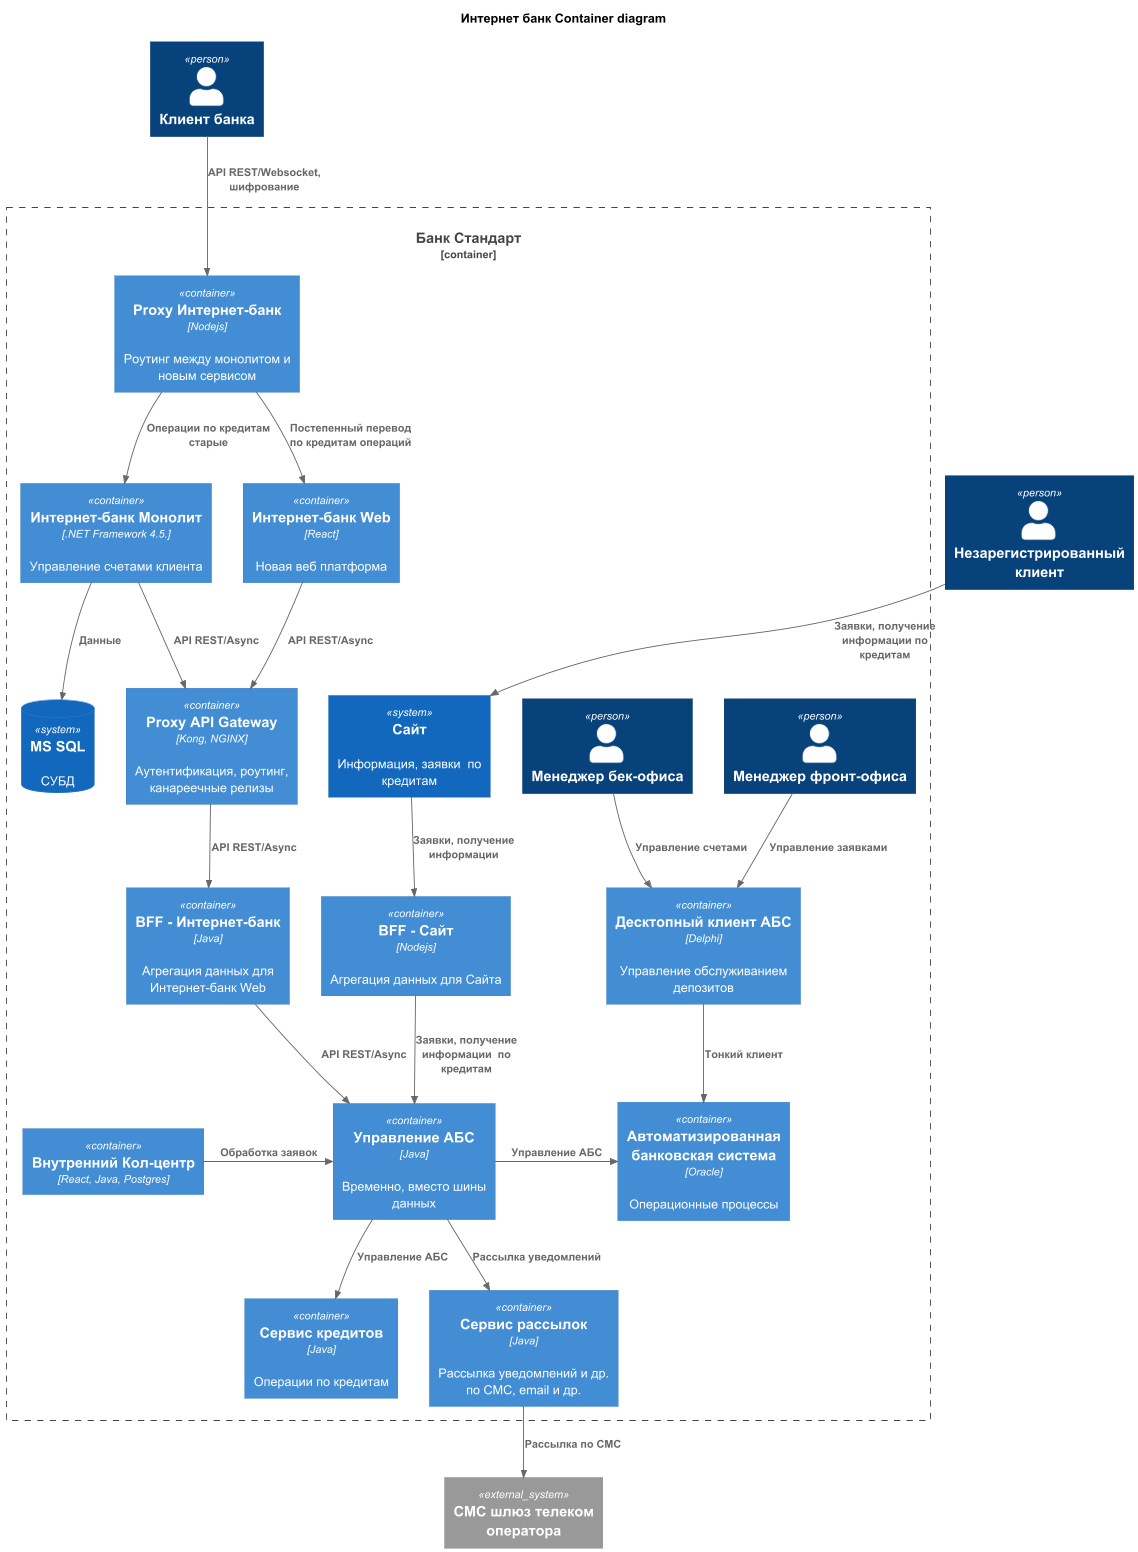

The diagram above was rendered by PlantUML. Its source (embedded in the PNG):
@startuml
title Интернет банк Container diagram

!include ./lib/C4_Container.puml

Person(Client, "Клиент банка" )
Person(ClientNoneAuth, "Незарегистрированный клиент" )

System_Ext(SmsGateway, "СМС шлюз телеком оператора")

Container_Boundary(BankStandard, "Банк Стандарт"){
    Person(FrontManger, "Менеджер фронт-офиса" )
    Person(BackManger, "Менеджер бек-офиса" )
    Container(CallCentre, "Внутренний Кол-центр", "React, Java, Postgres")

    Container(ProxyIB, "Proxy Интернет-банк", "Nodejs",  "Роутинг между монолитом и новым сервисом")
    System(Site, "Сайт", "Информация, заявки  по кредитам")

    Container(InternetBank, "Интернет-банк Монолит", ".NET Framework 4.5.", "Управление счетами клиента")
    Container(InternetBankWeb, "Интернет-банк Web", "React", "Новая веб платформа")
    SystemDb(DBMS_IB, "MS SQL", "СУБД")

    Container(ProxyService, "Proxy API Gateway", "Kong, NGINX",  "Аутентификация, роутинг, канареечные релизы")
    Container(BFF_IB_WEB, "BFF - Интернет-банк", "Java", "Агрегация данных для Интернет-банк Web")
    Container(BFF_SITE, "BFF - Сайт", "Nodejs", "Агрегация данных для Сайта")


    Container(ManagementService, "Управление АБС", "Java", "Временно, вместо шины данных")
    Container(CreditService, "Сервис кредитов", "Java", "Операции по кредитам")
    Container(SendingService, "Сервис рассылок", "Java", "Рассылка уведомлений и др. по СМС, email и др.")

    Container(ABS_Client, "Десктопный клиент АБС", "Delphi", "Управление обслуживанием депозитов")
    Container(ABS, "Автоматизированная банковская система", "Oracle", "Операционные процессы")
}

Rel(Client, ProxyIB, "API REST/Websocket, шифрование")
Rel(ClientNoneAuth, Site, "Заявки, получение информации по кредитам")

Rel(ProxyIB, InternetBank, "Операции по кредитам старые")
Rel(ProxyIB, InternetBankWeb, "Постепенный перевод по кредитам операций")

Rel(InternetBank, ProxyService, "API REST/Async")
Rel(InternetBank, DBMS_IB, "Данные")
Rel(InternetBankWeb, ProxyService, "API REST/Async")

Rel(ProxyService, BFF_IB_WEB, "API REST/Async")
Rel(Site, BFF_SITE, "Заявки, получение информации")


Rel(BFF_SITE, ManagementService, "Заявки, получение информации  по кредитам")
Rel(BFF_IB_WEB, ManagementService, "API REST/Async")

Rel_Neighbor(ManagementService, ABS, "Управление АБС")
Rel(ManagementService, CreditService, "Управление АБС")
Rel(ManagementService, SendingService, "Рассылка уведомлений")

Rel_Neighbor(CallCentre, ManagementService, "Обработка заявок")
Rel(SendingService, SmsGateway, "Рассылка по СМС")

Rel(FrontManger, ABS_Client, "Управление заявками")
Rel(BackManger, ABS_Client, "Управление счетами")

Rel(ABS_Client, ABS, "Тонкий клиент")
@enduml